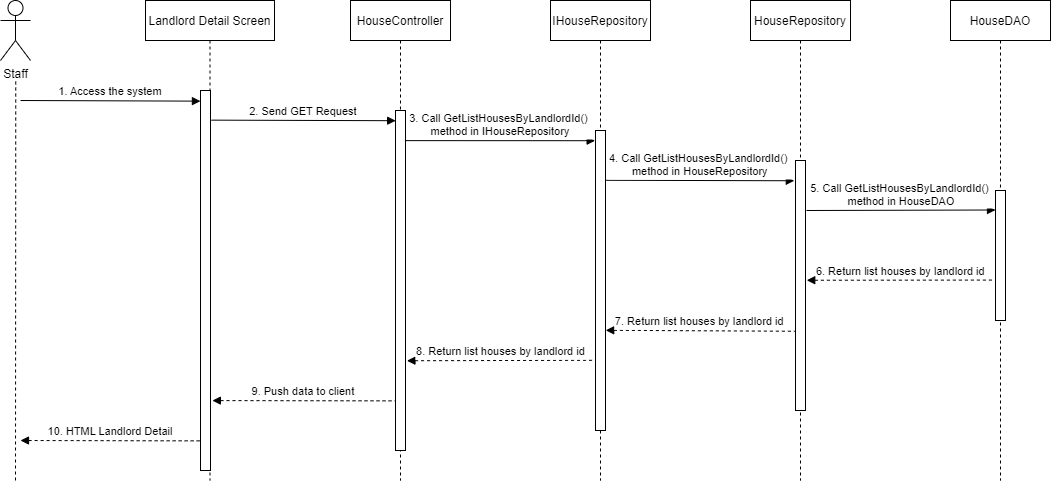

The diagram above was exported from draw.io. Its source (the exported page's mxGraphModel, read from the mxfile embedded in the PNG):
<mxGraphModel dx="1365" dy="468" grid="0" gridSize="10" guides="1" tooltips="1" connect="1" arrows="1" fold="1" page="1" pageScale="1" pageWidth="583" pageHeight="827" math="0" shadow="0">
  <root>
    <mxCell id="0" />
    <mxCell id="1" parent="0" />
    <mxCell id="qcRHW2sK7BEMUJwagV-w-1" value="Landlord Detail Screen" style="shape=umlLifeline;perimeter=lifelinePerimeter;container=1;collapsible=0;recursiveResize=0;rounded=0;shadow=0;strokeWidth=1;" vertex="1" parent="1">
      <mxGeometry x="115" y="80" width="129" height="480" as="geometry" />
    </mxCell>
    <mxCell id="qcRHW2sK7BEMUJwagV-w-2" value="" style="points=[];perimeter=orthogonalPerimeter;rounded=0;shadow=0;strokeWidth=1;" vertex="1" parent="qcRHW2sK7BEMUJwagV-w-1">
      <mxGeometry x="55" y="90" width="10" height="380" as="geometry" />
    </mxCell>
    <mxCell id="qcRHW2sK7BEMUJwagV-w-3" value="HouseController" style="shape=umlLifeline;perimeter=lifelinePerimeter;container=1;collapsible=0;recursiveResize=0;rounded=0;shadow=0;strokeWidth=1;" vertex="1" parent="1">
      <mxGeometry x="320" y="80" width="100" height="480" as="geometry" />
    </mxCell>
    <mxCell id="qcRHW2sK7BEMUJwagV-w-4" value="" style="points=[];perimeter=orthogonalPerimeter;rounded=0;shadow=0;strokeWidth=1;" vertex="1" parent="qcRHW2sK7BEMUJwagV-w-3">
      <mxGeometry x="45" y="110" width="10" height="340" as="geometry" />
    </mxCell>
    <mxCell id="qcRHW2sK7BEMUJwagV-w-5" value="Staff" style="shape=umlActor;verticalLabelPosition=bottom;verticalAlign=top;html=1;outlineConnect=0;" vertex="1" parent="1">
      <mxGeometry x="-30" y="80" width="30" height="60" as="geometry" />
    </mxCell>
    <mxCell id="qcRHW2sK7BEMUJwagV-w-6" value="" style="endArrow=none;dashed=1;html=1;rounded=0;startArrow=none;" edge="1" parent="1">
      <mxGeometry width="50" height="50" relative="1" as="geometry">
        <mxPoint x="-15" y="560" as="sourcePoint" />
        <mxPoint x="-14.75" y="160" as="targetPoint" />
      </mxGeometry>
    </mxCell>
    <mxCell id="qcRHW2sK7BEMUJwagV-w-7" value="1. Access the system" style="verticalAlign=bottom;endArrow=block;entryX=-0.007;entryY=0.028;shadow=0;strokeWidth=1;entryDx=0;entryDy=0;entryPerimeter=0;" edge="1" parent="1" target="qcRHW2sK7BEMUJwagV-w-2">
      <mxGeometry relative="1" as="geometry">
        <mxPoint x="-10" y="180" as="sourcePoint" />
        <mxPoint x="160" y="180.0000000000001" as="targetPoint" />
      </mxGeometry>
    </mxCell>
    <mxCell id="qcRHW2sK7BEMUJwagV-w-8" value="2. Send GET Request" style="verticalAlign=bottom;endArrow=block;shadow=0;strokeWidth=1;entryX=0.016;entryY=0.03;entryDx=0;entryDy=0;entryPerimeter=0;exitX=1.094;exitY=0.078;exitDx=0;exitDy=0;exitPerimeter=0;" edge="1" parent="1" source="qcRHW2sK7BEMUJwagV-w-2" target="qcRHW2sK7BEMUJwagV-w-4">
      <mxGeometry relative="1" as="geometry">
        <mxPoint x="190" y="190" as="sourcePoint" />
        <mxPoint x="360" y="189" as="targetPoint" />
      </mxGeometry>
    </mxCell>
    <mxCell id="qcRHW2sK7BEMUJwagV-w-9" value="IHouseRepository" style="shape=umlLifeline;perimeter=lifelinePerimeter;container=1;collapsible=0;recursiveResize=0;rounded=0;shadow=0;strokeWidth=1;" vertex="1" parent="1">
      <mxGeometry x="520" y="80" width="100" height="480" as="geometry" />
    </mxCell>
    <mxCell id="qcRHW2sK7BEMUJwagV-w-10" value="" style="points=[];perimeter=orthogonalPerimeter;rounded=0;shadow=0;strokeWidth=1;" vertex="1" parent="qcRHW2sK7BEMUJwagV-w-9">
      <mxGeometry x="45" y="130" width="10" height="300" as="geometry" />
    </mxCell>
    <mxCell id="qcRHW2sK7BEMUJwagV-w-11" value="3. Call GetListHousesByLandlordId()  &#10;method in IHouseRepository" style="verticalAlign=bottom;endArrow=block;shadow=0;strokeWidth=1;entryX=-0.037;entryY=0.034;entryDx=0;entryDy=0;entryPerimeter=0;exitX=1.019;exitY=0.159;exitDx=0;exitDy=0;exitPerimeter=0;" edge="1" parent="qcRHW2sK7BEMUJwagV-w-9" target="qcRHW2sK7BEMUJwagV-w-10">
      <mxGeometry relative="1" as="geometry">
        <mxPoint x="-144.9999999999995" y="140.1299999999998" as="sourcePoint" />
        <mxPoint x="33.55000000000018" y="140.00000000000014" as="targetPoint" />
      </mxGeometry>
    </mxCell>
    <mxCell id="qcRHW2sK7BEMUJwagV-w-12" value="HouseRepository" style="shape=umlLifeline;perimeter=lifelinePerimeter;container=1;collapsible=0;recursiveResize=0;rounded=0;shadow=0;strokeWidth=1;" vertex="1" parent="1">
      <mxGeometry x="720" y="80" width="100" height="480" as="geometry" />
    </mxCell>
    <mxCell id="qcRHW2sK7BEMUJwagV-w-13" value="" style="points=[];perimeter=orthogonalPerimeter;rounded=0;shadow=0;strokeWidth=1;" vertex="1" parent="qcRHW2sK7BEMUJwagV-w-12">
      <mxGeometry x="45" y="160" width="10" height="250" as="geometry" />
    </mxCell>
    <mxCell id="qcRHW2sK7BEMUJwagV-w-14" value="HouseDAO" style="shape=umlLifeline;perimeter=lifelinePerimeter;container=1;collapsible=0;recursiveResize=0;rounded=0;shadow=0;strokeWidth=1;" vertex="1" parent="1">
      <mxGeometry x="920" y="80" width="100" height="480" as="geometry" />
    </mxCell>
    <mxCell id="qcRHW2sK7BEMUJwagV-w-15" value="" style="points=[];perimeter=orthogonalPerimeter;rounded=0;shadow=0;strokeWidth=1;" vertex="1" parent="qcRHW2sK7BEMUJwagV-w-14">
      <mxGeometry x="45" y="190" width="10" height="130" as="geometry" />
    </mxCell>
    <mxCell id="qcRHW2sK7BEMUJwagV-w-16" value="4. Call GetListHousesByLandlordId()  &#10;method in HouseRepository" style="verticalAlign=bottom;endArrow=block;shadow=0;strokeWidth=1;exitX=1.076;exitY=0.166;exitDx=0;exitDy=0;exitPerimeter=0;entryX=-0.12;entryY=0.081;entryDx=0;entryDy=0;entryPerimeter=0;" edge="1" parent="1" source="qcRHW2sK7BEMUJwagV-w-10" target="qcRHW2sK7BEMUJwagV-w-13">
      <mxGeometry relative="1" as="geometry">
        <mxPoint x="580.0000000000005" y="240.68999999999977" as="sourcePoint" />
        <mxPoint x="750" y="240" as="targetPoint" />
      </mxGeometry>
    </mxCell>
    <mxCell id="qcRHW2sK7BEMUJwagV-w-17" value="5. Call GetListHousesByLandlordId()  &#10;method in HouseDAO" style="verticalAlign=bottom;endArrow=block;shadow=0;strokeWidth=1;exitX=1.097;exitY=0.2;exitDx=0;exitDy=0;exitPerimeter=0;entryX=0;entryY=0.15;entryDx=0;entryDy=0;entryPerimeter=0;" edge="1" parent="1" source="qcRHW2sK7BEMUJwagV-w-13" target="qcRHW2sK7BEMUJwagV-w-15">
      <mxGeometry relative="1" as="geometry">
        <mxPoint x="780" y="259.71999999999997" as="sourcePoint" />
        <mxPoint x="960" y="260" as="targetPoint" />
      </mxGeometry>
    </mxCell>
    <mxCell id="qcRHW2sK7BEMUJwagV-w-18" value="6. Return list houses by landlord id" style="verticalAlign=bottom;endArrow=none;shadow=0;strokeWidth=1;entryX=-0.102;entryY=0.689;entryDx=0;entryDy=0;entryPerimeter=0;endFill=0;startArrow=block;startFill=1;dashed=1;exitX=1.126;exitY=0.479;exitDx=0;exitDy=0;exitPerimeter=0;" edge="1" parent="1" source="qcRHW2sK7BEMUJwagV-w-13" target="qcRHW2sK7BEMUJwagV-w-15">
      <mxGeometry relative="1" as="geometry">
        <mxPoint x="780" y="341" as="sourcePoint" />
        <mxPoint x="960.1399999999999" y="310.1599999999999" as="targetPoint" />
      </mxGeometry>
    </mxCell>
    <mxCell id="qcRHW2sK7BEMUJwagV-w-19" value="7. Return list houses by landlord id" style="verticalAlign=bottom;endArrow=none;shadow=0;strokeWidth=1;endFill=0;startArrow=block;startFill=1;dashed=1;exitX=1.025;exitY=0.666;exitDx=0;exitDy=0;exitPerimeter=0;entryX=-0.079;entryY=0.683;entryDx=0;entryDy=0;entryPerimeter=0;" edge="1" parent="1" source="qcRHW2sK7BEMUJwagV-w-10" target="qcRHW2sK7BEMUJwagV-w-13">
      <mxGeometry relative="1" as="geometry">
        <mxPoint x="579.9999999999999" y="350" as="sourcePoint" />
        <mxPoint x="769.4500000000002" y="350" as="targetPoint" />
      </mxGeometry>
    </mxCell>
    <mxCell id="qcRHW2sK7BEMUJwagV-w-20" value="8. Return list houses by landlord id" style="verticalAlign=bottom;endArrow=none;shadow=0;strokeWidth=1;entryX=-0.109;entryY=0.766;entryDx=0;entryDy=0;entryPerimeter=0;endFill=0;startArrow=block;startFill=1;dashed=1;exitX=1.145;exitY=0.736;exitDx=0;exitDy=0;exitPerimeter=0;" edge="1" parent="1" source="qcRHW2sK7BEMUJwagV-w-4" target="qcRHW2sK7BEMUJwagV-w-10">
      <mxGeometry relative="1" as="geometry">
        <mxPoint x="380" y="390" as="sourcePoint" />
        <mxPoint x="569.4500000000003" y="390" as="targetPoint" />
      </mxGeometry>
    </mxCell>
    <mxCell id="qcRHW2sK7BEMUJwagV-w-21" value="9. Push data to client" style="verticalAlign=bottom;endArrow=none;shadow=0;strokeWidth=1;entryX=-0.049;entryY=0.854;entryDx=0;entryDy=0;entryPerimeter=0;endFill=0;startArrow=block;startFill=1;dashed=1;exitX=1.19;exitY=0.816;exitDx=0;exitDy=0;exitPerimeter=0;" edge="1" parent="1" source="qcRHW2sK7BEMUJwagV-w-2" target="qcRHW2sK7BEMUJwagV-w-4">
      <mxGeometry relative="1" as="geometry">
        <mxPoint x="180" y="390" as="sourcePoint" />
        <mxPoint x="369.4500000000003" y="390" as="targetPoint" />
      </mxGeometry>
    </mxCell>
    <mxCell id="qcRHW2sK7BEMUJwagV-w-22" value="10. HTML Landlord Detail" style="verticalAlign=bottom;endArrow=none;shadow=0;strokeWidth=1;entryX=-0.034;entryY=0.922;entryDx=0;entryDy=0;entryPerimeter=0;endFill=0;startArrow=block;startFill=1;dashed=1;" edge="1" parent="1" target="qcRHW2sK7BEMUJwagV-w-2">
      <mxGeometry relative="1" as="geometry">
        <mxPoint x="-10" y="520" as="sourcePoint" />
        <mxPoint x="179.45000000000027" y="400" as="targetPoint" />
      </mxGeometry>
    </mxCell>
  </root>
</mxGraphModel>